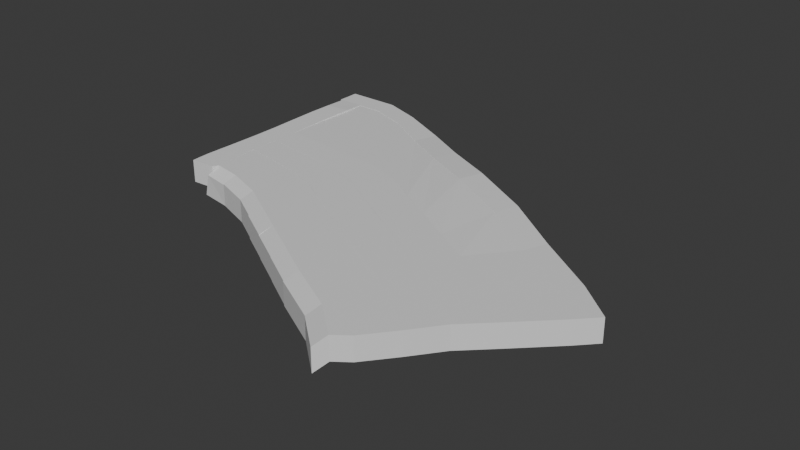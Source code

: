 # Source: ground03.blend  (saved by Blender 4.0.36; exported with 4.5.12 LTS)
import bpy
from mathutils import Matrix  # noqa: F401  (used for matrix-valued properties, if any)

bpy.ops.wm.read_factory_settings(use_empty=True)
scene = bpy.context.scene
scene.name = 'Scene'

# ---- collections
col_collection = bpy.data.collections.new('Collection'); scene.collection.children.link(col_collection)

# ---- materials (node trees are filled in below, after node groups)
mat_material = bpy.data.materials.new('Material')
mat_material.alpha_threshold = 0.0
mat_material.use_transparent_shadow = False
mat_material.roughness = 0.5
mat_material.line_color = (0.0, 0.0, 0.0, 1.0)

# ---- material node trees
mat_material.use_nodes = True; mat_material.node_tree.nodes.clear()
_N = mat_material.node_tree.nodes; _L = mat_material.node_tree.links
n0 = _N.new('ShaderNodeOutputMaterial'); n0.name = 'Material Output'; n0.location = (300, 300)
n1 = _N.new('ShaderNodeBsdfPrincipled'); n1.name = 'Principled BSDF'; n1.location = (10, 300)
n1.inputs[3].default_value = 1.45
_L.new(n1.outputs[0], n0.inputs[0])
n0.is_active_output = True

# ---- world
world_world = bpy.data.worlds.new('World'); scene.world = world_world
world_world.use_nodes = True; world_world.node_tree.nodes.clear()
_N = world_world.node_tree.nodes; _L = world_world.node_tree.links
n0 = _N.new('ShaderNodeOutputWorld'); n0.name = 'World Output'; n0.location = (300, 300)
n1 = _N.new('ShaderNodeBackground'); n1.name = 'Background'; n1.location = (10, 300)
n1.inputs[0].default_value = (0.05088, 0.05088, 0.05088, 1.0)
_L.new(n1.outputs[0], n0.inputs[0])
n0.is_active_output = True
world_world.color = (0.05088, 0.05088, 0.05088)
world_world.use_sun_shadow = False
world_world.sun_shadow_jitter_overblur = 0.0

# ---- meshes
me_cube = bpy.data.meshes.new('Cube')
me_cube.from_pydata([(1.0, 1.0, 1.0), (1.0, 1.0, -1.0), (1.0, -1.0, 1.0), (1.0, -1.0, -1.0), (-1.0, 1.0, 1.0), (-1.0, 1.0, -1.0), (-1.0, -1.0, 1.0), (-1.0, -1.0, -1.0), (3.633, 1.0, 1.0), (3.633, 1.0, -1.0), (3.633, -1.0, 1.0), (3.633, -1.0, -1.0), (7.025, -0.1752, 1.0), (7.025, -0.1752, -1.0), (7.025, -2.175, 1.0), (7.025, -2.175, -1.0), (11.37, -2.279, 1.0), (11.37, -2.279, -1.0), (10.63, -4.279, 1.0), (10.63, -4.279, -1.0), (15.23, -4.611, 1.258), (15.23, -4.611, -0.7918), (14.49, -6.611, 1.258), (14.49, -6.611, -0.7918), (19.65, -6.916, 1.492), (19.65, -6.916, -0.563), (18.91, -8.916, 1.492), (18.91, -8.916, -0.563), (25.08, -9.809, 1.374), (25.08, -9.809, -0.5943), (24.34, -11.81, 1.374), (24.34, -11.81, -0.5943), (29.87, -13.07, 1.14), (29.87, -13.07, -0.8232), (29.13, -15.07, 1.14), (29.13, -15.07, -0.8232), (35.01, -16.51, 1.14), (35.01, -16.51, -0.8232), (33.81, -18.25, 1.14), (33.81, -18.25, -0.8232), (38.06, -19.06, 1.14), (38.06, -19.06, -0.8232), (36.65, -20.56, 1.14), (36.65, -20.56, -0.8232), (30.99, -21.02, 1.14), (30.99, -21.02, -0.8232), (33.6, -23.55, 1.14), (33.6, -23.55, -0.8232), (28.51, -23.42, 1.14), (28.51, -23.42, -0.8232), (31.11, -25.95, 1.14), (31.11, -25.95, -0.8232), (26.45, -25.99, 1.14), (26.45, -25.99, -0.8232), (29.27, -28.37, 1.14), (29.27, -28.37, -0.8232), (24.5, -28.38, 1.14), (24.5, -28.38, -0.8232), (27.32, -30.77, 1.14), (27.32, -30.77, -0.8232), (23.28, -29.3, 1.14), (23.28, -29.3, -0.8232), (26.1, -31.68, 1.14), (26.1, -31.68, -0.8232), (19.73, -25.87, 1.14), (19.73, -25.87, -0.8232), (19.04, -27.06, 1.14), (19.04, -27.06, -0.8232), (16.6, -24.06, 1.14), (16.6, -24.06, -0.8232), (15.91, -25.25, 1.14), (15.91, -25.25, -0.8232), (13.56, -22.31, 1.14), (13.56, -22.31, -0.8232), (12.88, -23.5, 1.14), (12.88, -23.5, -0.8232), (10.65, -20.63, 1.14), (10.65, -20.63, -0.8232), (9.965, -21.81, 1.14), (9.965, -21.81, -0.8232), (8.172, -19.19, 1.14), (8.172, -19.19, -0.8232), (7.486, -20.38, 1.14), (7.486, -20.38, -0.8232), (4.982, -18.07, 1.14), (4.982, -18.07, -0.8232), (4.296, -19.25, 1.14), (4.296, -19.25, -0.8232), (1.758, -17.61, 1.14), (1.758, -17.61, -0.8232), (1.878, -18.8, 1.14), (1.476, -18.8, -0.8232), (-0.6849, -17.76, 1.14), (-0.6849, -17.76, -0.8232), (-0.6409, -18.95, 1.14), (-0.6409, -18.95, -0.8232), (1.511, -19.29, 1.14), (1.511, -19.29, -0.8232), (-0.6057, -19.43, 1.14), (-0.6057, -19.43, -0.8232), (1.579, -14.72, 1.14), (1.579, -14.72, -0.8232), (-0.5935, -14.87, 1.14), (-0.5935, -14.87, -0.8232), (1.629, -12.22, 1.14), (1.629, -12.22, -0.8232), (-0.5434, -12.37, 1.14), (-0.5434, -12.37, -0.8232), (1.623, -9.893, 1.14), (1.623, -9.893, -0.8232), (-0.5491, -10.04, 1.14), (-0.5491, -10.04, -0.8232), (1.559, -7.631, 1.14), (1.559, -7.631, -0.8232), (-0.6132, -7.782, 1.14), (-0.6132, -7.782, -0.8232), (1.503, -5.181, 1.14), (1.503, -5.181, -0.8232), (-0.6698, -5.333, 1.14), (-0.6698, -5.333, -0.8232), (1.543, -2.976, 1.14), (1.543, -2.976, -0.8232), (-0.6296, -3.128, 1.14), (-0.6296, -3.128, -0.8232), (1.395, -0.948, 1.01), (1.395, -0.948, -0.8232), (-0.7776, -1.002, 1.01), (-0.7776, -1.002, -0.8232), (21.68, -23.47, 1.136), (21.68, -23.47, -0.8273), (19.73, -25.87, 1.136), (19.73, -25.87, -0.8273), (23.73, -20.91, 1.14), (23.73, -20.91, -0.8232), (21.68, -23.49, 1.14), (21.68, -23.49, -0.8232), (26.21, -18.51, 1.14), (26.21, -18.51, -0.8232), (23.73, -20.91, 1.14), (23.73, -20.91, -0.8232), (29.11, -15.05, 1.152), (29.11, -15.05, -0.8112), (26.22, -18.52, 1.14), (26.22, -18.52, -0.8232), (18.57, -21.68, 1.136), (18.57, -21.68, -0.8273), (16.62, -24.07, 1.136), (16.62, -24.07, -0.8273), (20.62, -19.1, 1.14), (20.62, -19.1, -0.8232), (18.57, -21.68, 1.14), (18.57, -21.68, -0.8232), (23.14, -16.72, 1.14), (23.14, -16.72, -0.8232), (20.65, -19.12, 1.14), (20.65, -19.12, -0.8232), (24.34, -11.81, 1.367), (24.34, -11.81, -0.5962), (23.16, -16.73, 1.14), (23.16, -16.73, -0.8232), (15.53, -19.93, 1.136), (15.53, -19.93, -0.8273), (13.58, -22.32, 1.136), (13.58, -22.32, -0.8273), (17.6, -17.36, 1.14), (17.6, -17.36, -0.8232), (15.54, -19.93, 1.14), (15.54, -19.93, -0.8232), (20.08, -14.96, 1.14), (20.08, -14.96, -0.8232), (17.6, -17.35, 1.14), (17.6, -17.35, -0.8232), (18.93, -8.911, 1.491), (18.93, -8.911, -0.4728), (20.09, -14.97, 1.14), (20.09, -14.97, -0.8232), (12.62, -18.25, 1.136), (12.62, -18.25, -0.8273), (10.67, -20.64, 1.136), (10.67, -20.64, -0.8273), (14.68, -15.68, 1.14), (14.68, -15.68, -0.8232), (12.63, -18.26, 1.14), (12.63, -18.26, -0.8232), (17.17, -13.29, 1.14), (17.17, -13.29, -0.8232), (14.69, -15.68, 1.14), (14.69, -15.68, -0.8232), (14.5, -6.607, 1.246), (14.5, -6.607, -0.7175), (17.17, -13.28, 1.14), (17.17, -13.28, -0.8232), (10.14, -16.81, 1.136), (10.14, -16.81, -0.8273), (8.188, -19.2, 1.136), (8.188, -19.2, -0.8273), (12.21, -14.23, 1.14), (12.21, -14.23, -0.8232), (10.16, -16.81, 1.14), (10.16, -16.81, -0.8232), (14.71, -11.84, 1.14), (14.71, -11.84, -0.8232), (12.23, -14.24, 1.14), (12.23, -14.24, -0.8232), (10.63, -4.279, 0.9818), (10.63, -4.279, -0.9818), (14.73, -11.85, 1.14), (14.73, -11.85, -0.8232), (6.952, -15.69, 1.13), (6.952, -15.69, -0.8335), (5.001, -18.08, 1.13), (5.001, -18.08, -0.8335), (9.028, -13.11, 1.14), (9.028, -13.11, -0.8232), (6.975, -15.69, 1.14), (6.975, -15.69, -0.8232), (11.53, -10.72, 1.14), (11.53, -10.72, -0.8232), (9.048, -13.12, 1.14), (9.048, -13.12, -0.8232), (7.025, -2.175, 0.9818), (7.025, -2.175, -0.9818), (11.57, -10.73, 1.14), (11.57, -10.73, -0.8232), (1.579, -14.72, 1.125), (1.579, -14.72, -0.8388), (1.777, -17.63, 1.13), (1.777, -17.63, -0.8335), (1.629, -12.22, 1.133), (1.629, -12.22, -0.831), (1.569, -14.7, 1.14), (1.569, -14.7, -0.8232), (1.623, -9.893, 1.145), (1.623, -9.893, -0.819), (1.622, -12.21, 1.14), (1.622, -12.21, -0.8232), (3.633, -1.0, 0.9818), (3.633, -1.0, -0.9818), (1.63, -9.892, 1.14), (1.63, -9.892, -0.8232), (1.395, -0.948, 0.9836), (1.395, -0.948, -0.98), (1.623, -9.893, 1.149), (1.623, -9.893, -0.8146), (22.55, -30.17, 0.3863), (22.55, -30.17, -1.577), (25.37, -32.55, 0.3863), (25.37, -32.55, -1.577), (22.54, -30.15, 0.3799), (22.54, -30.15, -1.584), (18.3, -27.91, 0.3799), (18.3, -27.91, -1.584), (18.34, -27.89, 0.397), (18.34, -27.89, -1.567), (15.21, -26.08, 0.397), (15.21, -26.08, -1.567), (15.24, -26.07, 0.3975), (15.24, -26.07, -1.566), (12.2, -24.32, 0.3975), (12.2, -24.32, -1.566), (12.23, -24.33, 0.4461), (12.23, -24.33, -1.518), (9.313, -22.65, 0.4461), (9.313, -22.65, -1.518), (9.344, -22.62, 0.4716), (9.344, -22.62, -1.492), (6.865, -21.19, 0.4716), (6.865, -21.19, -1.492), (6.881, -21.18, 0.456), (6.881, -21.18, -1.508), (3.691, -20.05, 0.456), (3.691, -20.05, -1.508), (3.705, -20.03, 0.368), (3.705, -20.03, -1.512), (1.287, -19.57, 0.368), (0.8844, -19.57, -1.512)], [], [(0, 4, 6, 2), (3, 2, 6, 7), (7, 6, 4, 5), (5, 1, 3, 7), (0, 2, 10, 8), (5, 4, 0, 1), (8, 10, 14, 12), (2, 3, 11, 10), (1, 0, 8, 9), (3, 1, 9, 11), (15, 13, 17, 19), (9, 8, 12, 13), (11, 9, 13, 15), (10, 11, 15, 14), (18, 19, 23, 22), (14, 15, 19, 18), (12, 14, 18, 16), (13, 12, 16, 17), (20, 22, 26, 24), (16, 18, 22, 20), (17, 16, 20, 21), (19, 17, 21, 23), (27, 25, 29, 31), (21, 20, 24, 25), (23, 21, 25, 27), (22, 23, 27, 26), (28, 30, 34, 32), (26, 27, 31, 30), (24, 26, 30, 28), (25, 24, 28, 29), (32, 34, 38, 36), (29, 28, 32, 33), (31, 29, 33, 35), (30, 31, 35, 34), (37, 36, 40, 41), (33, 32, 36, 37), (35, 33, 37, 39), (34, 35, 39, 38), (41, 40, 42, 43), (39, 37, 41, 43), (43, 42, 46, 47), (36, 38, 42, 40), (45, 47, 51, 49), (39, 43, 47, 45), (45, 44, 142, 143), (42, 38, 44, 46), (50, 48, 52, 54), (45, 49, 139, 137), (46, 44, 48, 50), (47, 46, 50, 51), (55, 54, 58, 59), (51, 50, 54, 55), (49, 51, 55, 53), (52, 48, 132, 134), (56, 57, 65, 64), (53, 55, 59, 57), (57, 56, 130, 131), (54, 52, 56, 58), (63, 62, 246, 247), (58, 56, 60, 62), (59, 58, 62, 63), (57, 59, 63, 61), (65, 67, 71, 69), (57, 61, 67, 65), (60, 66, 250, 248), (60, 56, 64, 66), (70, 68, 72, 74), (64, 65, 69, 68), (66, 64, 68, 70), (66, 70, 254, 252), (75, 74, 260, 261), (74, 75, 259, 258), (69, 71, 75, 73), (68, 69, 73, 72), (77, 79, 83, 81), (73, 75, 79, 77), (72, 73, 77, 76), (74, 72, 76, 78), (82, 80, 84, 86), (76, 77, 81, 80), (78, 76, 80, 82), (78, 82, 266, 264), (84, 85, 89, 88), (87, 83, 269, 271), (81, 83, 87, 85), (80, 81, 85, 84), (90, 88, 92, 94), (86, 84, 88, 90), (91, 87, 273, 275), (85, 87, 91, 89), (92, 93, 95, 94), (95, 91, 97, 99), (89, 91, 95, 93), (88, 89, 101, 100), (97, 96, 98, 99), (91, 90, 96, 97), (90, 94, 98, 96), (94, 95, 99, 98), (100, 101, 105, 104), (92, 88, 100, 102), (93, 92, 102, 103), (89, 93, 103, 101), (105, 107, 111, 109), (101, 103, 107, 105), (103, 102, 106, 107), (102, 100, 104, 106), (110, 108, 112, 114), (107, 106, 110, 111), (106, 104, 108, 110), (104, 105, 109, 108), (113, 115, 119, 117), (108, 109, 113, 112), (109, 111, 115, 113), (111, 110, 114, 115), (119, 118, 122, 123), (115, 114, 118, 119), (114, 112, 116, 118), (112, 113, 117, 116), (122, 120, 124, 126), (118, 116, 120, 122), (116, 117, 121, 120), (117, 119, 123, 121), (124, 125, 127, 126), (120, 121, 125, 124), (121, 123, 127, 125), (123, 122, 126, 127), (129, 131, 147, 145), (56, 52, 128, 130), (52, 53, 129, 128), (53, 57, 131, 129), (134, 132, 148, 150), (53, 52, 134, 135), (49, 53, 135, 133), (48, 49, 133, 132), (138, 136, 152, 154), (44, 45, 137, 136), (48, 44, 136, 138), (49, 48, 138, 139), (141, 143, 159, 157), (38, 39, 141, 140), (44, 38, 140, 142), (39, 45, 143, 141), (145, 147, 163, 161), (128, 129, 145, 144), (130, 128, 144, 146), (131, 130, 146, 147), (149, 151, 167, 165), (132, 133, 149, 148), (133, 135, 151, 149), (135, 134, 150, 151), (153, 155, 171, 169), (139, 138, 154, 155), (137, 139, 155, 153), (136, 137, 153, 152), (156, 157, 173, 172), (140, 141, 157, 156), (142, 140, 156, 158), (143, 142, 158, 159), (162, 160, 176, 178), (144, 145, 161, 160), (146, 144, 160, 162), (147, 146, 162, 163), (166, 164, 180, 182), (151, 150, 166, 167), (150, 148, 164, 166), (148, 149, 165, 164), (170, 168, 184, 186), (152, 153, 169, 168), (154, 152, 168, 170), (155, 154, 170, 171), (175, 174, 190, 191), (158, 156, 172, 174), (159, 158, 174, 175), (157, 159, 175, 173), (177, 179, 195, 193), (163, 162, 178, 179), (161, 163, 179, 177), (160, 161, 177, 176), (181, 183, 199, 197), (164, 165, 181, 180), (165, 167, 183, 181), (167, 166, 182, 183), (185, 187, 203, 201), (171, 170, 186, 187), (169, 171, 187, 185), (168, 169, 185, 184), (189, 191, 207, 205), (173, 175, 191, 189), (172, 173, 189, 188), (174, 172, 188, 190), (194, 192, 208, 210), (176, 177, 193, 192), (178, 176, 192, 194), (179, 178, 194, 195), (198, 196, 212, 214), (183, 182, 198, 199), (182, 180, 196, 198), (180, 181, 197, 196), (200, 201, 217, 216), (184, 185, 201, 200), (186, 184, 200, 202), (187, 186, 202, 203), (206, 204, 220, 222), (188, 189, 205, 204), (190, 188, 204, 206), (191, 190, 206, 207), (208, 209, 225, 224), (195, 194, 210, 211), (193, 195, 211, 209), (192, 193, 209, 208), (213, 215, 231, 229), (196, 197, 213, 212), (197, 199, 215, 213), (199, 198, 214, 215), (217, 219, 235, 233), (202, 200, 216, 218), (203, 202, 218, 219), (201, 203, 219, 217), (222, 220, 236, 238), (207, 206, 222, 223), (205, 207, 223, 221), (204, 205, 221, 220), (224, 225, 227, 226), (210, 208, 224, 226), (211, 210, 226, 227), (209, 211, 227, 225), (228, 229, 231, 230), (215, 214, 230, 231), (214, 212, 228, 230), (212, 213, 229, 228), (232, 233, 235, 234), (216, 217, 233, 232), (218, 216, 232, 234), (219, 218, 234, 235), (237, 239, 243, 241), (223, 222, 238, 239), (221, 223, 239, 237), (220, 221, 237, 236), (240, 241, 243, 242), (236, 237, 241, 240), (238, 236, 240, 242), (239, 238, 242, 243), (244, 245, 247, 246), (61, 63, 247, 245), (60, 61, 245, 244), (62, 60, 244, 246), (249, 248, 250, 251), (61, 60, 248, 249), (66, 67, 251, 250), (67, 61, 249, 251), (253, 252, 254, 255), (70, 71, 255, 254), (67, 66, 252, 253), (71, 67, 253, 255), (257, 256, 258, 259), (75, 71, 257, 259), (71, 70, 256, 257), (70, 74, 258, 256), (261, 260, 262, 263), (74, 78, 262, 260), (79, 75, 261, 263), (78, 79, 263, 262), (265, 264, 266, 267), (82, 83, 267, 266), (79, 78, 264, 265), (83, 79, 265, 267), (269, 268, 270, 271), (83, 82, 268, 269), (82, 86, 270, 268), (86, 87, 271, 270), (273, 272, 274, 275), (90, 91, 275, 274), (86, 90, 274, 272), (87, 86, 272, 273)])
_uv = me_cube.uv_layers.new(name='UVMap')
_uv.uv.foreach_set('vector', [0.625, 0.5, 0.875, 0.5, 0.875, 0.75, 0.625, 0.75, 0.375, 0.75, 0.625, 0.75, 0.625, 1.0, 0.375, 1.0, 0.375, 0.0, 0.625, 0.0, 0.625, 0.25, 0.375, 0.25, 0.125, 0.5, 0.375, 0.5, 0.375, 0.75, 0.125, 0.75, 0.7594, 0.9999, 8.719e-05, 0.9999, 8.715e-05, 8.717e-05, 0.7594, 8.714e-05, 0.375, 0.25, 0.625, 0.25, 0.625, 0.5, 0.375, 0.5, 6.673e-05, 6.673e-05, 0.4453, 0.1543, 0.4453, 0.9999, 6.669e-05, 0.8457, 0.625, 0.75, 0.375, 0.75, 0.375, 0.75, 0.625, 0.75, 0.7594, 0.9999, 8.719e-05, 0.9999, 8.715e-05, 8.717e-05, 0.7594, 8.714e-05, 0.375, 0.75, 0.375, 0.5, 0.375, 0.5, 0.375, 0.75, 0.375, 0.75, 0.375, 0.5, 0.375, 0.5, 0.375, 0.75, 0.5572, 0.9999, 7.462e-05, 0.9999, 7.458e-05, 7.478e-05, 0.5572, 7.475e-05, 0.375, 0.75, 0.375, 0.5, 0.375, 0.5, 0.375, 0.75, 0.625, 0.75, 0.375, 0.75, 0.375, 0.75, 0.625, 0.75, 0.625, 0.75, 0.375, 0.75, 0.375, 0.75, 0.625, 0.75, 0.625, 0.75, 0.375, 0.75, 0.375, 0.75, 0.625, 0.75, 0.5427, 0.9999, 0.152, 0.8563, 7.365e-05, 7.382e-05, 0.4436, 7.378e-05, 6.431e-05, 6.44e-05, 0.4144, 6.442e-05, 0.4144, 0.9999, 6.426e-05, 0.9999, 0.402, 0.9999, 6.345e-05, 0.948, 6.341e-05, 6.349e-05, 0.402, 0.05204, 0.4256, 0.9999, 6.525e-05, 0.9175, 6.521e-05, 6.519e-05, 0.4256, 0.08248, 6.66e-05, 6.66e-05, 0.4435, 6.683e-05, 0.4435, 0.9999, 6.666e-05, 0.9999, 0.375, 0.75, 0.375, 0.5, 0.375, 0.5, 0.375, 0.75, 0.375, 0.75, 0.375, 0.5, 0.375, 0.5, 0.375, 0.75, 6.343e-05, 6.353e-05, 0.4014, 6.336e-05, 0.4014, 0.9999, 6.339e-05, 0.9999, 0.375, 0.75, 0.375, 0.5, 0.375, 0.5, 0.375, 0.75, 0.625, 0.75, 0.375, 0.75, 0.375, 0.75, 0.625, 0.75, 0.4174, 0.9999, 6.467e-05, 0.9999, 6.463e-05, 6.425e-05, 0.4174, 6.423e-05, 0.625, 0.75, 0.375, 0.75, 0.375, 0.75, 0.625, 0.75, 0.3276, 0.9999, 5.725e-05, 0.9547, 5.721e-05, 5.712e-05, 0.3276, 0.0453, 5.711e-05, 5.704e-05, 0.3251, 5.736e-05, 0.3251, 0.9999, 5.699e-05, 0.9999, 0.3419, 0.9999, 0.007232, 0.9189, 5.844e-05, 0.004586, 0.3419, 5.854e-05, 0.3918, 0.9999, 6.263e-05, 0.9999, 6.258e-05, 6.276e-05, 0.3918, 6.274e-05, 0.375, 0.75, 0.375, 0.5, 0.375, 0.5, 0.375, 0.75, 0.625, 0.75, 0.375, 0.75, 0.375, 0.75, 0.625, 0.75, 7.08e-05, 7.008e-05, 0.4942, 7.01e-05, 0.4942, 0.9999, 7.027e-05, 0.9999, 0.3173, 0.9999, 5.66e-05, 0.9999, 5.624e-05, 5.609e-05, 0.3173, 5.608e-05, 0.375, 0.75, 0.375, 0.5, 0.375, 0.5, 0.375, 0.75, 0.625, 0.75, 0.375, 0.75, 0.375, 0.75, 0.625, 0.75, 0.375, 0.5, 0.625, 0.5, 0.625, 0.75, 0.375, 0.75, 0.375, 0.75, 0.375, 0.5, 0.375, 0.5, 0.375, 0.75, 0.375, 0.75, 0.625, 0.75, 0.625, 0.75, 0.375, 0.75, 7.272e-05, 7.296e-05, 0.5302, 0.04909, 0.5196, 0.9694, 7.267e-05, 0.9999, 0.375, 0.75, 0.375, 0.75, 0.375, 0.75, 0.375, 0.75, 0.375, 0.75, 0.375, 0.75, 0.375, 0.75, 0.375, 0.75, 0.375, 0.75, 0.625, 0.75, 0.625, 0.75, 0.375, 0.75, 0.8337, 0.9999, 9.142e-05, 0.906, 9.137e-05, 9.134e-05, 0.8334, 0.02089, 0.06649, 0.9577, 9.209e-05, 9.31e-05, 0.8696, 0.02494, 0.8696, 0.9999, 0.375, 0.75, 0.375, 0.75, 0.375, 0.75, 0.375, 0.75, 0.9213, 9.572e-05, 0.9213, 0.9707, 9.6e-05, 0.9999, 9.596e-05, 0.02932, 0.375, 0.75, 0.625, 0.75, 0.625, 0.75, 0.375, 0.75, 0.375, 0.75, 0.625, 0.75, 0.625, 0.75, 0.375, 0.75, 0.375, 0.75, 0.625, 0.75, 0.625, 0.75, 0.375, 0.75, 0.375, 0.75, 0.375, 0.75, 0.375, 0.75, 0.375, 0.75, 7.322e-05, 0.1039, 0.5374, 7.288e-05, 0.5374, 0.8961, 7.326e-05, 0.9999, 0.625, 0.75, 0.375, 0.75, 0.375, 0.75, 0.625, 0.75, 0.375, 0.75, 0.375, 0.75, 0.375, 0.75, 0.375, 0.75, 0.375, 0.75, 0.625, 0.75, 0.625, 0.75, 0.375, 0.75, 0.8241, 0.01487, 0.8241, 0.9999, 9.056e-05, 0.9851, 9.06e-05, 9.085e-05, 0.375, 0.75, 0.625, 0.75, 0.625, 0.75, 0.375, 0.75, 6.083e-05, 0.9999, 6.064e-05, 0.08489, 0.3684, 6.054e-05, 0.3684, 0.9151, 0.375, 0.75, 0.625, 0.75, 0.625, 0.75, 0.375, 0.75, 0.375, 0.75, 0.375, 0.75, 0.375, 0.75, 0.375, 0.75, 0.375, 0.75, 0.375, 0.75, 0.375, 0.75, 0.375, 0.75, 0.375, 0.75, 0.375, 0.75, 0.375, 0.75, 0.375, 0.75, 0.2647, 5.191e-05, 0.2647, 0.9495, 5.139e-05, 0.9999, 5.135e-05, 0.0505, 0.253, 0.8802, 5.038e-05, 0.9999, 0.001518, 0.009556, 0.253, 5.008e-05, 0.3918, 0.9999, 6.262e-05, 0.9999, 6.293e-05, 6.266e-05, 0.3918, 6.268e-05, 0.625, 0.75, 0.375, 0.75, 0.375, 0.75, 0.625, 0.75, 0.3788, 0.9999, 6.16e-05, 0.9999, 6.191e-05, 6.217e-05, 0.3788, 6.166e-05, 0.3425, 5.852e-05, 0.3425, 0.9494, 5.832e-05, 0.9999, 5.828e-05, 0.05056, 0.5835, 0.9999, 7.647e-05, 0.9999, 7.647e-05, 0.9999, 0.5835, 0.9999, 7.647e-05, 0.9999, 0.5835, 0.9999, 0.5835, 0.9999, 7.647e-05, 0.9999, 0.375, 0.75, 0.375, 0.75, 0.375, 0.75, 0.375, 0.75, 0.625, 0.75, 0.375, 0.75, 0.375, 0.75, 0.625, 0.75, 0.375, 0.75, 0.375, 0.75, 0.375, 0.75, 0.375, 0.75, 0.375, 0.75, 0.375, 0.75, 0.375, 0.75, 0.375, 0.75, 0.625, 0.75, 0.375, 0.75, 0.375, 0.75, 0.625, 0.75, 0.4075, 0.9999, 6.428e-05, 0.9999, 6.376e-05, 6.348e-05, 0.4075, 6.406e-05, 6.088e-05, 0.06913, 0.3709, 6.086e-05, 0.3709, 0.9309, 6.092e-05, 0.9999, 0.625, 0.75, 0.375, 0.75, 0.375, 0.75, 0.625, 0.75, 6.96e-05, 6.927e-05, 0.4789, 6.925e-05, 0.4789, 0.9999, 6.931e-05, 0.9999, 6.361e-05, 0.9999, 6.365e-05, 0.04438, 0.4048, 6.375e-05, 0.4048, 0.9556, 0.625, 0.75, 0.375, 0.75, 0.375, 0.75, 0.625, 0.75, 0.375, 0.75, 0.375, 0.75, 0.375, 0.75, 0.375, 0.75, 0.375, 0.75, 0.375, 0.75, 0.375, 0.75, 0.375, 0.75, 0.625, 0.75, 0.375, 0.75, 0.375, 0.75, 0.625, 0.75, 0.4714, 0.8565, 6.925e-05, 0.9999, 7.006e-05, 0.01191, 0.4795, 6.922e-05, 0.3775, 0.8478, 6.214e-05, 0.9999, 6.216e-05, 0.03362, 0.3607, 6.131e-05, 0.375, 0.75, 0.375, 0.75, 0.375, 0.75, 0.375, 0.75, 0.375, 0.75, 0.375, 0.75, 0.375, 0.75, 0.375, 0.75, 0.605, 7.768e-05, 0.605, 0.9999, 7.775e-05, 0.9999, 7.771e-05, 7.771e-05, 0.375, 0.75, 0.375, 0.75, 0.375, 0.75, 0.375, 0.75, 0.375, 0.75, 0.375, 0.75, 0.375, 0.75, 0.375, 0.75, 0.625, 0.75, 0.375, 0.75, 0.375, 0.75, 0.625, 0.75, 9.71e-05, 9.622e-05, 0.9257, 9.624e-05, 0.9257, 0.9999, 9.624e-05, 0.9999, 0.532, 7.235e-05, 7.323e-05, 7.233e-05, 7.323e-05, 7.233e-05, 0.532, 7.235e-05, 4.849e-05, 1.0, 4.854e-05, 4.826e-05, 0.2273, 0.0004254, 0.2326, 1.0, 5.051e-05, 1.0, 5.051e-05, 5.003e-05, 0.2456, 4.954e-05, 0.2456, 0.9999, 0.625, 0.75, 0.375, 0.75, 0.375, 0.75, 0.625, 0.75, 9.144e-05, 9.193e-05, 0.8443, 9.193e-05, 0.8443, 0.9999, 0.09319, 0.9941, 8.247e-05, 8.235e-05, 0.6783, 8.238e-05, 0.6783, 0.9999, 8.238e-05, 0.9999, 0.375, 0.75, 0.375, 0.75, 0.375, 0.75, 0.375, 0.75, 0.375, 0.75, 0.375, 0.75, 0.375, 0.75, 0.375, 0.75, 0.375, 0.75, 0.375, 0.75, 0.375, 0.75, 0.375, 0.75, 8.889e-05, 8.865e-05, 0.7869, 8.869e-05, 0.7869, 0.9999, 8.866e-05, 0.9999, 8.968e-05, 8.977e-05, 0.8063, 0.07248, 0.8063, 0.9999, 8.968e-05, 0.9275, 9.686e-05, 9.615e-05, 0.9248, 0.03816, 0.9248, 0.9999, 9.645e-05, 0.9618, 0.8434, 0.9999, 9.189e-05, 0.9999, 9.182e-05, 9.175e-05, 0.8434, 9.171e-05, 9.366e-05, 9.375e-05, 0.8783, 0.05905, 0.8783, 0.9999, 9.404e-05, 0.9409, 0.625, 0.75, 0.375, 0.75, 0.375, 0.75, 0.625, 0.75, 0.375, 0.75, 0.375, 0.75, 0.375, 0.75, 0.375, 0.75, 0.625, 0.75, 0.375, 0.75, 0.375, 0.75, 0.625, 0.75, 0.375, 0.75, 0.375, 0.75, 0.375, 0.75, 0.375, 0.75, 0.8676, 0.9999, 9.318e-05, 0.9999, 9.314e-05, 9.311e-05, 0.8676, 9.286e-05, 9.436e-05, 9.447e-05, 0.8903, 9.429e-05, 0.8903, 0.9999, 9.437e-05, 0.9999, 8.977e-05, 8.972e-05, 0.8015, 8.975e-05, 0.8015, 0.9999, 8.953e-05, 0.9999, 9.252e-05, 9.234e-05, 0.8529, 0.03964, 0.8529, 0.9999, 9.252e-05, 0.9604, 0.625, 0.75, 0.375, 0.75, 0.375, 0.75, 0.625, 0.75, 0.0001029, 0.9999, 9.893e-05, 9.898e-05, 0.9357, 0.003208, 0.9804, 0.9999, 9.53e-05, 9.52e-05, 0.9053, 0.07968, 0.9053, 0.9999, 9.51e-05, 0.9203, 0.625, 0.75, 0.375, 0.75, 0.375, 0.75, 0.625, 0.75, 0.375, 0.75, 0.375, 0.75, 0.375, 0.75, 0.375, 0.75, 0.625, 0.75, 0.375, 0.75, 0.375, 0.75, 0.625, 0.75, 0.625, 0.75, 0.375, 0.75, 0.375, 0.75, 0.625, 0.75, 0.375, 0.75, 0.375, 0.75, 0.375, 0.75, 0.375, 0.75, 9.603e-05, 9.603e-05, 0.9213, 9.596e-05, 0.86, 0.9999, 9.599e-05, 0.9999, 0.375, 0.75, 0.375, 0.75, 0.375, 0.75, 0.375, 0.75, 7.096e-05, 0.1017, 0.504, 7.109e-05, 0.504, 0.8983, 7.1e-05, 0.9999, 0.625, 0.75, 0.375, 0.75, 0.375, 0.75, 0.625, 0.75, 0.375, 0.75, 0.375, 0.75, 0.375, 0.75, 0.375, 0.75, 0.8002, 0.883, 8.94e-05, 0.9999, 8.944e-05, 0.117, 0.8002, 8.901e-05, 0.375, 0.75, 0.625, 0.75, 0.625, 0.75, 0.375, 0.75, 0.375, 0.75, 0.375, 0.75, 0.375, 0.75, 0.375, 0.75, 0.625, 0.75, 0.375, 0.75, 0.375, 0.75, 0.625, 0.75, 0.739, 0.7922, 8.596e-05, 0.9999, 8.6e-05, 0.2078, 0.739, 8.614e-05, 0.625, 0.75, 0.375, 0.75, 0.375, 0.75, 0.625, 0.75, 7.108e-05, 0.1676, 0.5055, 7.12e-05, 0.5055, 0.8324, 7.126e-05, 0.9999, 0.375, 0.75, 0.625, 0.75, 0.625, 0.75, 0.375, 0.75, 0.375, 0.75, 0.375, 0.75, 0.375, 0.75, 0.375, 0.75, 0.625, 0.75, 0.375, 0.75, 0.375, 0.75, 0.625, 0.75, 0.6329, 0.8733, 8.566e-05, 0.9999, 8.57e-05, 0.06982, 0.7347, 8.605e-05, 0.375, 0.75, 0.375, 0.75, 0.375, 0.75, 0.375, 0.75, 0.375, 0.75, 0.375, 0.75, 0.375, 0.75, 0.375, 0.75, 0.625, 0.75, 0.375, 0.75, 0.375, 0.75, 0.625, 0.75, 8.68e-05, 0.121, 0.7459, 8.629e-05, 0.7459, 0.879, 8.66e-05, 0.9999, 0.375, 0.75, 0.625, 0.75, 0.625, 0.75, 0.375, 0.75, 0.375, 0.75, 0.375, 0.75, 0.375, 0.75, 0.375, 0.75, 0.625, 0.75, 0.375, 0.75, 0.375, 0.75, 0.625, 0.75, 0.375, 0.75, 0.375, 0.75, 0.375, 0.75, 0.375, 0.75, 0.375, 0.75, 0.625, 0.75, 0.625, 0.75, 0.375, 0.75, 0.375, 0.75, 0.375, 0.75, 0.375, 0.75, 0.375, 0.75, 0.375, 0.75, 0.625, 0.75, 0.625, 0.75, 0.375, 0.75, 0.375, 0.75, 0.375, 0.75, 0.375, 0.75, 0.375, 0.75, 0.625, 0.75, 0.375, 0.75, 0.375, 0.75, 0.625, 0.75, 0.625, 0.75, 0.375, 0.75, 0.375, 0.75, 0.625, 0.75, 0.625, 0.75, 0.375, 0.75, 0.375, 0.75, 0.625, 0.75, 0.7795, 0.9252, 9.039e-05, 0.9999, 9.035e-05, 9.06e-05, 0.8215, 0.3106, 0.375, 0.75, 0.625, 0.75, 0.625, 0.75, 0.375, 0.75, 0.7906, 0.8717, 8.899e-05, 0.9999, 8.903e-05, 0.1283, 0.7906, 8.907e-05, 0.625, 0.75, 0.375, 0.75, 0.375, 0.75, 0.625, 0.75, 8.735e-05, 0.1231, 0.7631, 8.732e-05, 0.7631, 0.8769, 8.739e-05, 0.9999, 0.375, 0.75, 0.625, 0.75, 0.625, 0.75, 0.375, 0.75, 0.8442, 0.8715, 9.181e-05, 0.9999, 9.184e-05, 0.1285, 0.8442, 9.201e-05, 0.375, 0.75, 0.625, 0.75, 0.625, 0.75, 0.375, 0.75, 9.037e-05, 0.1237, 0.8163, 9.033e-05, 0.8163, 0.8763, 9.065e-05, 0.9999, 0.625, 0.75, 0.375, 0.75, 0.375, 0.75, 0.625, 0.75, 0.7351, 0.2137, 0.7351, 0.9999, 8.556e-05, 0.7863, 8.603e-05, 8.571e-05, 0.625, 0.75, 0.375, 0.75, 0.375, 0.75, 0.625, 0.75, 0.7415, 0.7875, 8.605e-05, 0.9999, 8.63e-05, 0.2125, 0.7415, 8.656e-05, 0.375, 0.75, 0.625, 0.75, 0.625, 0.75, 0.375, 0.75, 0.375, 0.75, 0.625, 0.75, 0.625, 0.75, 0.375, 0.75, 0.6602, 0.9999, 8.102e-05, 0.8272, 8.101e-05, 8.137e-05, 0.6461, 0.5242, 0.375, 0.75, 0.625, 0.75, 0.625, 0.75, 0.375, 0.75, 0.375, 0.75, 0.375, 0.75, 0.375, 0.75, 0.375, 0.75, 0.375, 0.75, 0.375, 0.75, 0.375, 0.75, 0.375, 0.75, 0.375, 0.75, 0.625, 0.75, 0.625, 0.75, 0.375, 0.75, 0.375, 0.75, 0.375, 0.75, 0.375, 0.75, 0.375, 0.75, 0.625, 0.75, 0.375, 0.75, 0.375, 0.75, 0.625, 0.75, 0.375, 0.75, 0.375, 0.75, 0.375, 0.75, 0.375, 0.75, 0.625, 0.75, 0.375, 0.75, 0.375, 0.75, 0.625, 0.75, 0.375, 0.75, 0.375, 0.75, 0.375, 0.75, 0.375, 0.75, 0.375, 0.75, 0.625, 0.75, 0.625, 0.75, 0.375, 0.75, 0.375, 0.75, 0.375, 0.75, 0.375, 0.75, 0.375, 0.75, 0.375, 0.75, 0.625, 0.75, 0.625, 0.75, 0.375, 0.75, 0.375, 0.75, 0.375, 0.75, 0.375, 0.75, 0.375, 0.75, 0.625, 0.75, 0.375, 0.75, 0.375, 0.75, 0.625, 0.75, 0.375, 0.75, 0.375, 0.75, 0.375, 0.75, 0.375, 0.75, 0.375, 0.75, 0.375, 0.75, 0.375, 0.75, 0.375, 0.75, 0.625, 0.75, 0.375, 0.75, 0.375, 0.75, 0.625, 0.75, 0.1202, 0.9999, 5.765e-05, 0.384, 0.3325, 5.778e-05, 0.3325, 0.7307, 0.657, 0.7639, 8.101e-05, 0.9999, 8.104e-05, 0.2361, 0.657, 8.108e-05, 0.625, 0.75, 0.375, 0.75, 0.375, 0.75, 0.625, 0.75, 0.7994, 0.1284, 0.7994, 0.9999, 8.935e-05, 0.8716, 8.935e-05, 8.935e-05, 0.375, 0.75, 0.625, 0.75, 0.625, 0.75, 0.375, 0.75, 8.362e-05, 0.2427, 0.6976, 8.337e-05, 0.6976, 0.7573, 8.344e-05, 0.9999, 0.375, 0.75, 0.625, 0.75, 0.625, 0.75, 0.375, 0.75, 0.7661, 0.1099, 0.7661, 0.9999, 8.762e-05, 0.8901, 8.814e-05, 8.749e-05, 0.625, 0.75, 0.375, 0.75, 0.375, 0.75, 0.625, 0.75, 0.625, 0.75, 0.375, 0.75, 0.375, 0.75, 0.625, 0.75, 0.625, 0.75, 0.375, 0.75, 0.375, 0.75, 0.625, 0.75, 0.6522, 0.1804, 0.6522, 0.9999, 8.058e-05, 0.8196, 8.062e-05, 8.07e-05, 0.375, 0.75, 0.625, 0.75, 0.625, 0.75, 0.375, 0.75, 4.297e-05, 1.0, 4.295e-05, 0.2929, 0.1785, 4.296e-05, 0.1845, 0.7958, 0.625, 0.75, 0.375, 0.75, 0.375, 0.75, 0.625, 0.75, 0.07649, 1.0, 4.568e-05, 0.3529, 0.2087, 4.572e-05, 0.2087, 0.7805, 0.375, 0.75, 0.625, 0.75, 0.625, 0.75, 0.375, 0.75, 0.625, 0.75, 0.375, 0.75, 0.375, 0.75, 0.625, 0.75, 0.375, 0.75, 0.625, 0.75, 0.625, 0.75, 0.375, 0.75, 0.375, 0.75, 0.375, 0.75, 0.375, 0.75, 0.375, 0.75, 0.625, 0.75, 0.375, 0.75, 0.375, 0.75, 0.625, 0.75, 0.375, 0.75, 0.375, 0.75, 0.375, 0.75, 0.375, 0.75, 0.625, 0.75, 0.375, 0.75, 0.375, 0.75, 0.625, 0.75, 0.375, 0.75, 0.375, 0.75, 0.375, 0.75, 0.375, 0.75, 0.375, 0.75, 0.625, 0.75, 0.625, 0.75, 0.375, 0.75, 0.375, 0.75, 0.375, 0.75, 0.375, 0.75, 0.375, 0.75, 7.767e-05, 0.6955, 7.764e-05, 7.798e-05, 0.6084, 0.3045, 0.6084, 0.9999, 0.375, 0.75, 0.625, 0.75, 0.625, 0.75, 0.375, 0.75, 0.375, 0.75, 0.375, 0.75, 0.375, 0.75, 0.375, 0.75, 9.507e-05, 9.507e-05, 0.8162, 0.5264, 0.9049, 0.875, 9.512e-05, 0.9999, 0.375, 0.75, 0.625, 0.75, 0.625, 0.75, 0.375, 0.75, 0.375, 0.75, 0.375, 0.75, 0.375, 0.75, 0.375, 0.75, 0.625, 0.75, 0.375, 0.75, 0.375, 0.75, 0.625, 0.75, 0.625, 0.75, 0.375, 0.75, 0.375, 0.75, 0.625, 0.75, 0.4951, 0.7264, 7.208e-05, 0.9999, 7.213e-05, 7.204e-05, 0.5193, 0.1308, 0.375, 0.75, 0.625, 0.75, 0.625, 0.75, 0.375, 0.75, 0.375, 0.75, 0.375, 0.75, 0.375, 0.75, 0.375, 0.75, 0.625, 0.75, 0.375, 0.75, 0.375, 0.75, 0.625, 0.75, 0.375, 0.75, 0.625, 0.75, 0.625, 0.75, 0.375, 0.75, 0.376, 0.7676, 6.125e-05, 0.9999, 6.129e-05, 6.132e-05, 0.332, 0.03185, 0.625, 0.75, 0.375, 0.75, 0.375, 0.75, 0.625, 0.75, 0.625, 0.75, 0.375, 0.75, 0.375, 0.75, 0.625, 0.75, 0.625, 0.75, 0.375, 0.75, 0.375, 0.75, 0.625, 0.75, 0.2611, 0.7712, 5.118e-05, 0.9999, 5.122e-05, 5.103e-05, 0.2328, 0.01928, 0.375, 0.75, 0.625, 0.75, 0.625, 0.75, 0.375, 0.75, 0.375, 0.75, 0.375, 0.75, 0.375, 0.75, 0.375, 0.75, 0.375, 0.75, 0.625, 0.75, 0.625, 0.75, 0.375, 0.75, 0.375, 0.75, 0.375, 0.75, 0.375, 0.75, 0.375, 0.75, 0.625, 0.75, 0.375, 0.75, 0.375, 0.75, 0.625, 0.75, 0.625, 0.75, 0.375, 0.75, 0.375, 0.75, 0.625, 0.75, 0.625, 0.75, 0.375, 0.75, 0.375, 0.75, 0.625, 0.75, 0.001264, 8.132e-05, 0.2499, 0.9879, 5.001e-05, 0.9999, 5.005e-05, 4.998e-05, 0.375, 0.75, 0.625, 0.75, 0.625, 0.75, 0.375, 0.75, 0.532, 0.9999, 7.289e-05, 0.9999, 7.31e-05, 7.336e-05, 0.532, 7.334e-05, 0.375, 0.75, 0.375, 0.75, 0.375, 0.75, 0.375, 0.75, 0.4095, 6.362e-05, 6.404e-05, 6.364e-05, 6.404e-05, 6.364e-05, 0.4095, 6.362e-05, 6.089e-05, 0.9999, 6.146e-05, 6.106e-05, 0.3694, 6.108e-05, 0.3694, 0.9999, 6.404e-05, 6.364e-05, 0.4095, 6.362e-05, 0.4095, 0.9999, 6.408e-05, 0.9999, 6.404e-05, 6.364e-05, 0.4095, 6.362e-05, 0.4095, 6.362e-05, 6.404e-05, 6.364e-05, 0.5425, 7.321e-05, 7.376e-05, 7.323e-05, 7.376e-05, 7.323e-05, 0.5425, 7.321e-05, 0.375, 0.75, 0.375, 0.75, 0.375, 0.75, 0.375, 0.75, 7.376e-05, 7.376e-05, 0.5425, 7.374e-05, 0.5425, 0.9999, 7.38e-05, 0.9999, 0.561, 7.462e-05, 7.492e-05, 7.465e-05, 7.492e-05, 7.465e-05, 0.561, 7.462e-05, 7.376e-05, 7.323e-05, 0.5425, 7.321e-05, 0.5425, 7.321e-05, 7.376e-05, 7.323e-05, 0.375, 0.75, 0.375, 0.75, 0.375, 0.75, 0.375, 0.75, 7.465e-05, 7.465e-05, 0.561, 7.517e-05, 0.561, 0.9999, 7.469e-05, 0.9999, 0.375, 0.75, 0.375, 0.75, 0.375, 0.75, 0.375, 0.75, 7.492e-05, 7.465e-05, 0.561, 7.462e-05, 0.561, 7.462e-05, 7.492e-05, 7.465e-05, 0.3506, 5.873e-05, 0.3506, 0.9533, 5.932e-05, 0.9999, 5.927e-05, 0.04671, 7.651e-05, 7.594e-05, 0.5835, 7.592e-05, 0.5835, 0.9999, 7.655e-05, 0.9999, 5.992e-05, 0.9999, 5.996e-05, 0.04203, 0.3582, 5.97e-05, 0.3582, 0.958, 0.375, 0.75, 0.375, 0.75, 0.375, 0.75, 0.375, 0.75, 0.6857, 8.255e-05, 8.292e-05, 8.325e-05, 8.292e-05, 8.325e-05, 0.6857, 8.255e-05, 8.258e-05, 8.258e-05, 0.6857, 8.255e-05, 0.6857, 0.9999, 8.329e-05, 0.9999, 0.5804, 7.608e-05, 7.61e-05, 7.61e-05, 7.61e-05, 7.61e-05, 0.5804, 7.608e-05, 8.292e-05, 8.325e-05, 0.6857, 8.255e-05, 0.6857, 8.255e-05, 8.292e-05, 8.325e-05, 0.375, 0.75, 0.375, 0.75, 0.375, 0.75, 0.375, 0.75, 7.61e-05, 7.638e-05, 0.5804, 7.664e-05, 0.5804, 0.9999, 7.615e-05, 0.9999, 7.61e-05, 7.61e-05, 0.5804, 7.608e-05, 0.5804, 7.608e-05, 7.61e-05, 7.61e-05, 5.634e-05, 0.9999, 5.638e-05, 0.08273, 0.3179, 5.639e-05, 0.3179, 0.9173, 8.272e-05, 0.9999, 0.6872, 0.9999, 0.6872, 0.9999, 8.272e-05, 0.9999, 0.6578, 0.9999, 8.114e-05, 0.9999, 8.116e-05, 0.139, 0.6583, 8.116e-05, 7.323e-05, 7.233e-05, 0.532, 7.235e-05, 0.532, 7.235e-05, 7.323e-05, 7.233e-05, 6.343e-05, 0.9999, 6.343e-05, 0.1509, 0.4018, 6.333e-05, 0.4018, 0.8491, 0.6872, 0.9999, 8.272e-05, 0.9999, 8.272e-05, 0.9999, 0.6872, 0.9999])
me_cube.materials.append(mat_material)
me_cube.use_mirror_vertex_groups = False
me_cube.update()

# ---- objects
ob_cube = bpy.data.objects.new('Cube', me_cube)

# ---- transforms, parenting, visibility, modifiers, constraints
ob_cube.location = (0.0, 0.0, 0.0)
ob_cube.lock_rotations_4d = False
ob_cube.empty_display_type = 'ARROWS'
ob_cube.lineart.crease_threshold = 0.0

# ---- collection membership
col_collection.objects.link(ob_cube)

# ---- scene / render settings (as saved in the file)
scene.frame_start = 1; scene.frame_end = 250; scene.frame_set(1)
scene.render.engine = 'BLENDER_EEVEE_NEXT'
scene.cycles.sampling_pattern = 'TABULATED_SOBOL'
bpy.context.view_layer.update()

# ---- added for rendering (the .blend has no active camera and no usable light): camera, sun
cam_auto = bpy.data.cameras.new('AutoCamera')
cam_auto.lens = 50.0
cam_auto.sensor_width = 36.0
cam_auto.clip_end = 1000.0
ob_auto_camera = bpy.data.objects.new('AutoCamera', cam_auto)
scene.collection.objects.link(ob_auto_camera)
ob_auto_camera.location = (66.2574, -73.0455, 38.1348)
ob_auto_camera.rotation_euler = (1.09748, -7.21219e-08, 0.694738)
scene.camera = ob_auto_camera
light_auto_sun = bpy.data.lights.new('AutoSun', 'SUN')
light_auto_sun.energy = 3.0
light_auto_sun.angle = 0.0523599
ob_auto_sun = bpy.data.objects.new('AutoSun', light_auto_sun)
scene.collection.objects.link(ob_auto_sun)
ob_auto_sun.rotation_euler = (0.872665, 0.174533, 0.523599)
bpy.context.view_layer.update()
